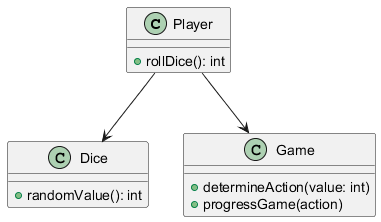

The diagram above was rendered by PlantUML. Its source (embedded in the PNG):
@startuml
class Player {
    + rollDice(): int
}

class Dice {
    + randomValue(): int
}

class Game {
    + determineAction(value: int)
    + progressGame(action)
}

Player --> Dice
Player --> Game
@enduml